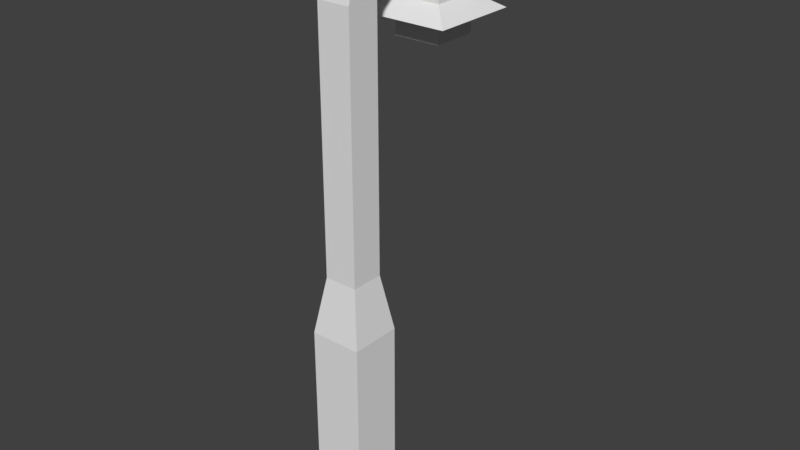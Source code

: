 # Source: lamp.blend  (saved by Blender 2.79.0; exported with 4.5.12 LTS)
import bpy
from mathutils import Matrix  # noqa: F401  (used for matrix-valued properties, if any)

bpy.ops.wm.read_factory_settings(use_empty=True)
scene = bpy.context.scene
scene.name = 'Scene'

# ---- collections
col_collection_1 = bpy.data.collections.new('Collection 1'); scene.collection.children.link(col_collection_1)

# ---- world
world_world = bpy.data.worlds.new('World'); scene.world = world_world
world_world.color = (0.05088, 0.05088, 0.05088)
world_world.use_sun_shadow = False
world_world.sun_shadow_jitter_overblur = 0.0
world_world.cycles.sampling_method = 'MANUAL'

# ---- meshes
me_cube_001 = bpy.data.meshes.new('Cube.001')
me_cube_001.from_pydata([(-0.1018, -0.1018, 0.0), (-0.1018, -0.1018, 0.8457), (-0.1018, 0.1018, 0.0), (-0.1018, 0.1018, 0.8457), (0.1018, -0.1018, 0.0), (0.1018, -0.1018, 0.8457), (0.1018, 0.1018, 0.0), (0.1018, 0.1018, 0.8457), (-0.0654, -0.0654, 1.068), (-0.0654, 0.0654, 1.068), (0.0654, 0.0654, 1.068), (0.0654, -0.0654, 1.068), (-0.0654, -0.0654, 2.057), (-0.0654, 0.0654, 2.057), (0.0654, 0.0654, 2.057), (0.0654, -0.0654, 2.057), (0.0654, 0.3678, 2.057), (0.0654, 0.4986, 2.057), (-0.0654, 0.4986, 2.057), (-0.0654, 0.3678, 2.057), (-0.0654, 0.3453, 2.143), (-0.0654, 0.2907, 2.191), (-0.0654, 0.2166, 2.208), (-0.0654, 0.1425, 2.191), (-0.0654, 0.08786, 2.143), (0.0654, 0.08786, 2.143), (0.0654, 0.1425, 2.191), (0.0654, 0.2166, 2.208), (0.0654, 0.2907, 2.191), (0.0654, 0.3453, 2.143), (0.0654, -0.02369, 2.211), (0.0654, 0.08212, 2.307), (0.0654, 0.2166, 2.339), (0.0654, 0.3511, 2.307), (0.0654, 0.4569, 2.211), (-0.0654, -0.02369, 2.211), (-0.0654, 0.08212, 2.307), (-0.0654, 0.2166, 2.339), (-0.0654, 0.3511, 2.307), (-0.0654, 0.4569, 2.211), (0.0654, 0.3678, 2.047), (0.0654, 0.4986, 2.047), (-0.0654, 0.4986, 2.047), (-0.0654, 0.3678, 2.047), (0.08055, 0.3526, 2.034), (0.08055, 0.5137, 2.034), (-0.08055, 0.5137, 2.034), (-0.08055, 0.3526, 2.034), (0.08055, 0.3526, 2.015), (0.08055, 0.5137, 2.015), (-0.08055, 0.5137, 2.015), (-0.08055, 0.3526, 2.015), (0.09632, 0.3369, 1.997), (0.09632, 0.5295, 1.997), (-0.09632, 0.5295, 1.997), (-0.09632, 0.3369, 1.997), (0.09632, 0.3369, 1.981), (0.09632, 0.5295, 1.981), (-0.09632, 0.5295, 1.981), (-0.09632, 0.3369, 1.981), (0.1783, 0.2549, 1.927), (0.1783, 0.6115, 1.927), (-0.1783, 0.6115, 1.927), (-0.1783, 0.2549, 1.927), (0.0921, 0.3411, 1.926), (0.0921, 0.5253, 1.926), (-0.0921, 0.5253, 1.926), (-0.0921, 0.3411, 1.926), (0.0921, 0.3411, 1.839), (0.0921, 0.5253, 1.839), (-0.0921, 0.5253, 1.839), (-0.0921, 0.3411, 1.839), (0.019, 0.4142, 1.829), (0.019, 0.4522, 1.829), (-0.019, 0.4522, 1.829), (-0.019, 0.4142, 1.829), (0.01364, 0.4195, 1.818), (0.01364, 0.4468, 1.818), (-0.01364, 0.4468, 1.818), (-0.01364, 0.4195, 1.818)], [], [(0, 1, 3, 2), (2, 3, 7, 6), (6, 7, 5, 4), (4, 5, 1, 0), (11, 10, 14, 15), (1, 5, 11, 8), (7, 3, 9, 10), (5, 7, 10, 11), (3, 1, 8, 9), (9, 8, 12, 13), (8, 11, 15, 12), (10, 9, 13, 14), (29, 20, 19, 16), (34, 29, 16, 17), (39, 34, 17, 18), (20, 39, 18, 19), (28, 21, 20, 29), (27, 22, 21, 28), (26, 23, 22, 27), (24, 23, 26, 25), (13, 24, 25, 14), (33, 28, 29, 34), (32, 27, 28, 33), (31, 26, 27, 32), (25, 26, 31, 30), (14, 25, 30, 15), (38, 33, 34, 39), (37, 32, 33, 38), (36, 31, 32, 37), (30, 31, 36, 35), (15, 30, 35, 12), (21, 38, 39, 20), (22, 37, 38, 21), (23, 36, 37, 22), (35, 36, 23, 24), (12, 35, 24, 13), (17, 16, 40, 41), (18, 17, 41, 42), (16, 19, 43, 40), (19, 18, 42, 43), (41, 40, 44, 45), (42, 41, 45, 46), (40, 43, 47, 44), (43, 42, 46, 47), (44, 47, 51, 48), (47, 46, 50, 51), (45, 44, 48, 49), (46, 45, 49, 50), (49, 48, 52, 53), (50, 49, 53, 54), (48, 51, 55, 52), (51, 50, 54, 55), (54, 53, 57, 58), (52, 55, 59, 56), (55, 54, 58, 59), (53, 52, 56, 57), (56, 59, 63, 60), (59, 58, 62, 63), (57, 56, 60, 61), (58, 57, 61, 62), (61, 60, 64, 65), (62, 61, 65, 66), (60, 63, 67, 64), (63, 62, 66, 67), (64, 67, 71, 68), (67, 66, 70, 71), (65, 64, 68, 69), (66, 65, 69, 70), (68, 71, 75, 72), (71, 70, 74, 75), (69, 68, 72, 73), (70, 69, 73, 74), (73, 72, 76, 77), (74, 73, 77, 78), (72, 75, 79, 76), (75, 74, 78, 79), (79, 78, 77, 76)])
me_cube_001.use_remesh_preserve_volume = False
me_cube_001.use_remesh_preserve_attributes = False
me_cube_001.use_mirror_vertex_groups = False
me_cube_001.update()

# ---- objects
ob_cube = bpy.data.objects.new('Cube', me_cube_001)

# ---- transforms, parenting, visibility, modifiers, constraints
ob_cube.location = (0.0, 0.0, 0.0)
ob_cube.lineart.crease_threshold = 0.0

# ---- collection membership
col_collection_1.objects.link(ob_cube)

# ---- scene / render settings (as saved in the file)
scene.frame_start = 1; scene.frame_end = 250; scene.frame_set(1)
scene.render.engine = 'BLENDER_EEVEE_NEXT'
scene.render.resolution_percentage = 50
scene.render.dither_intensity = 0.0
scene.cycles.use_denoising = False
scene.cycles.samples = 128
scene.cycles.sampling_pattern = 'TABULATED_SOBOL'
scene.cycles.use_adaptive_sampling = False
scene.cycles.use_light_tree = False
scene.cycles.blur_glossy = 0.0
scene.cycles.sample_clamp_indirect = 0.0
scene.view_settings.view_transform = 'Standard'
bpy.context.view_layer.update()

# ---- added for rendering (the .blend has no active camera and no usable light): camera, sun
cam_auto = bpy.data.cameras.new('AutoCamera')
cam_auto.lens = 50.0
cam_auto.sensor_width = 36.0
cam_auto.clip_end = 1000.0
ob_auto_camera = bpy.data.objects.new('AutoCamera', cam_auto)
scene.collection.objects.link(ob_auto_camera)
ob_auto_camera.location = (2.2863, -2.48872, 2.99848)
ob_auto_camera.rotation_euler = (1.09748, -7.21219e-08, 0.694738)
scene.camera = ob_auto_camera
light_auto_sun = bpy.data.lights.new('AutoSun', 'SUN')
light_auto_sun.energy = 3.0
light_auto_sun.angle = 0.0523599
ob_auto_sun = bpy.data.objects.new('AutoSun', light_auto_sun)
scene.collection.objects.link(ob_auto_sun)
ob_auto_sun.rotation_euler = (0.872665, 0.174533, 0.523599)
bpy.context.view_layer.update()
